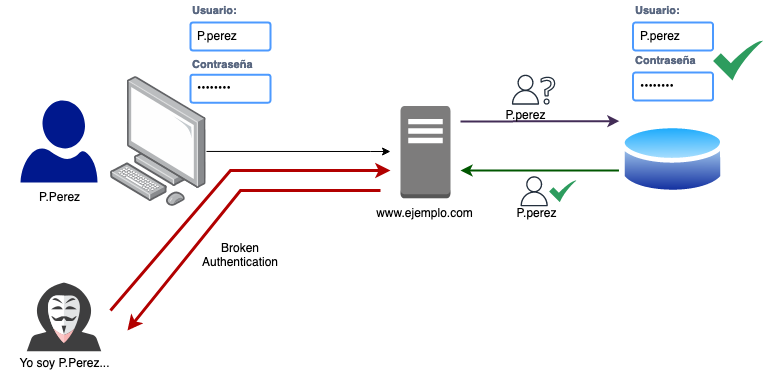

The diagram above was exported from draw.io. Its source (the exported page's mxGraphModel, read from the mxfile embedded in the PNG):
<mxGraphModel dx="954" dy="491" grid="1" gridSize="10" guides="1" tooltips="1" connect="1" arrows="1" fold="1" page="1" pageScale="1" pageWidth="850" pageHeight="1100" math="0" shadow="0">
  <root>
    <mxCell id="0" />
    <mxCell id="1" parent="0" />
    <mxCell id="NNeJ8qWS7PYMKCqRMQCJ-2" value="" style="image;points=[];aspect=fixed;html=1;align=center;shadow=0;dashed=0;image=img/lib/allied_telesis/computer_and_terminals/Personal_Computer.svg;" parent="1" vertex="1">
      <mxGeometry x="110" y="86.18" width="95.6" height="129.56" as="geometry" />
    </mxCell>
    <mxCell id="NNeJ8qWS7PYMKCqRMQCJ-3" value="" style="sketch=0;aspect=fixed;pointerEvents=1;shadow=0;dashed=0;html=1;strokeColor=none;labelPosition=center;verticalLabelPosition=bottom;verticalAlign=top;align=center;fillColor=#00188D;shape=mxgraph.azure.user" parent="1" vertex="1">
      <mxGeometry x="20" y="110" width="77" height="81.91" as="geometry" />
    </mxCell>
    <mxCell id="NNeJ8qWS7PYMKCqRMQCJ-5" value="Contraseña" style="fillColor=none;strokeColor=none;html=1;fontSize=11;fontStyle=0;align=left;fontColor=#596780;fontStyle=1;fontSize=11" parent="1" vertex="1">
      <mxGeometry x="190" y="64.18" width="80" height="20" as="geometry" />
    </mxCell>
    <mxCell id="NNeJ8qWS7PYMKCqRMQCJ-6" value="&amp;#8226;&amp;#8226;&amp;#8226;&amp;#8226;&amp;#8226;&amp;#8226;&amp;#8226;&amp;#8226;" style="rounded=1;arcSize=9;align=left;spacingLeft=5;strokeColor=#4C9AFF;html=1;strokeWidth=2;fontSize=12" parent="1" vertex="1">
      <mxGeometry x="190" y="84.18" width="80" height="28" as="geometry" />
    </mxCell>
    <mxCell id="NNeJ8qWS7PYMKCqRMQCJ-7" value="Usuario:" style="fillColor=none;strokeColor=none;html=1;fontSize=11;fontStyle=0;align=left;fontColor=#596780;fontStyle=1;fontSize=11" parent="1" vertex="1">
      <mxGeometry x="190" y="10" width="80" height="20" as="geometry" />
    </mxCell>
    <mxCell id="NNeJ8qWS7PYMKCqRMQCJ-8" value="P.perez" style="rounded=1;arcSize=9;align=left;spacingLeft=5;strokeColor=#4C9AFF;html=1;strokeWidth=2;fontSize=12" parent="1" vertex="1">
      <mxGeometry x="190" y="32" width="80" height="28" as="geometry" />
    </mxCell>
    <mxCell id="NNeJ8qWS7PYMKCqRMQCJ-18" value="" style="image;aspect=fixed;perimeter=ellipsePerimeter;html=1;align=center;shadow=0;dashed=0;spacingTop=3;image=img/lib/active_directory/database.svg;" parent="1" vertex="1">
      <mxGeometry x="620" y="130" width="105.13" height="77.8" as="geometry" />
    </mxCell>
    <mxCell id="NNeJ8qWS7PYMKCqRMQCJ-23" value="" style="outlineConnect=0;dashed=0;verticalLabelPosition=bottom;verticalAlign=top;align=center;html=1;shape=mxgraph.aws3.traditional_server;fillColor=#7D7C7C;gradientColor=none;" parent="1" vertex="1">
      <mxGeometry x="400" y="115.45" width="50" height="92.35" as="geometry" />
    </mxCell>
    <mxCell id="NNeJ8qWS7PYMKCqRMQCJ-24" value="" style="endArrow=classic;html=1;rounded=0;exitX=1.004;exitY=0.577;exitDx=0;exitDy=0;exitPerimeter=0;" parent="1" source="NNeJ8qWS7PYMKCqRMQCJ-2" edge="1">
      <mxGeometry width="50" height="50" relative="1" as="geometry">
        <mxPoint x="370" y="210" as="sourcePoint" />
        <mxPoint x="390" y="161" as="targetPoint" />
        <Array as="points">
          <mxPoint x="370" y="161" />
        </Array>
      </mxGeometry>
    </mxCell>
    <mxCell id="NNeJ8qWS7PYMKCqRMQCJ-30" value="Contraseña" style="fillColor=none;strokeColor=none;html=1;fontSize=11;fontStyle=0;align=left;fontColor=#596780;fontStyle=1;fontSize=11" parent="1" vertex="1">
      <mxGeometry x="632.5699999999999" y="60" width="80" height="20" as="geometry" />
    </mxCell>
    <mxCell id="NNeJ8qWS7PYMKCqRMQCJ-31" value="&amp;#8226;&amp;#8226;&amp;#8226;&amp;#8226;&amp;#8226;&amp;#8226;&amp;#8226;&amp;#8226;" style="rounded=1;arcSize=9;align=left;spacingLeft=5;strokeColor=#4C9AFF;html=1;strokeWidth=2;fontSize=12" parent="1" vertex="1">
      <mxGeometry x="632.5699999999999" y="82" width="80" height="28" as="geometry" />
    </mxCell>
    <mxCell id="NNeJ8qWS7PYMKCqRMQCJ-32" value="Usuario:" style="fillColor=none;strokeColor=none;html=1;fontSize=11;fontStyle=0;align=left;fontColor=#596780;fontStyle=1;fontSize=11" parent="1" vertex="1">
      <mxGeometry x="632.5699999999999" y="10" width="80" height="20" as="geometry" />
    </mxCell>
    <mxCell id="NNeJ8qWS7PYMKCqRMQCJ-33" value="P.perez" style="rounded=1;arcSize=9;align=left;spacingLeft=5;strokeColor=#4C9AFF;html=1;strokeWidth=2;fontSize=12" parent="1" vertex="1">
      <mxGeometry x="632.5699999999999" y="32" width="80" height="28" as="geometry" />
    </mxCell>
    <mxCell id="NNeJ8qWS7PYMKCqRMQCJ-34" value="" style="sketch=0;html=1;aspect=fixed;strokeColor=none;shadow=0;align=center;fillColor=#2D9C5E;verticalAlign=top;labelPosition=center;verticalLabelPosition=bottom;shape=mxgraph.gcp2.check" parent="1" vertex="1">
      <mxGeometry x="712.5699999999999" y="50" width="50" height="40" as="geometry" />
    </mxCell>
    <mxCell id="NNeJ8qWS7PYMKCqRMQCJ-35" value="" style="endArrow=classic;html=1;rounded=0;entryX=-0.011;entryY=0.008;entryDx=0;entryDy=0;entryPerimeter=0;fillColor=#76608a;strokeColor=#432D57;strokeWidth=2;" parent="1" target="NNeJ8qWS7PYMKCqRMQCJ-18" edge="1">
      <mxGeometry width="50" height="50" relative="1" as="geometry">
        <mxPoint x="460" y="131" as="sourcePoint" />
        <mxPoint x="610" y="156" as="targetPoint" />
      </mxGeometry>
    </mxCell>
    <mxCell id="NNeJ8qWS7PYMKCqRMQCJ-36" value="" style="endArrow=classic;html=1;rounded=0;strokeColor=#005700;strokeWidth=2;fillColor=#008a00;" parent="1" edge="1">
      <mxGeometry width="50" height="50" relative="1" as="geometry">
        <mxPoint x="618.46" y="180" as="sourcePoint" />
        <mxPoint x="460" y="180" as="targetPoint" />
      </mxGeometry>
    </mxCell>
    <mxCell id="NNeJ8qWS7PYMKCqRMQCJ-37" value="" style="sketch=0;outlineConnect=0;fontColor=#232F3E;gradientColor=none;fillColor=#232F3D;strokeColor=none;dashed=0;verticalLabelPosition=bottom;verticalAlign=top;align=center;html=1;fontSize=12;fontStyle=0;aspect=fixed;pointerEvents=1;shape=mxgraph.aws4.question;" parent="1" vertex="1">
      <mxGeometry x="540" y="86.18" width="14.72" height="28" as="geometry" />
    </mxCell>
    <mxCell id="NNeJ8qWS7PYMKCqRMQCJ-40" value="" style="sketch=0;html=1;aspect=fixed;strokeColor=none;shadow=0;align=center;fillColor=#2D9C5E;verticalAlign=top;labelPosition=center;verticalLabelPosition=bottom;shape=mxgraph.gcp2.check" parent="1" vertex="1">
      <mxGeometry x="548.67" y="189.78" width="27.39" height="21.91" as="geometry" />
    </mxCell>
    <mxCell id="NNeJ8qWS7PYMKCqRMQCJ-41" value="" style="sketch=0;outlineConnect=0;fontColor=#232F3E;gradientColor=none;fillColor=#232F3D;strokeColor=none;dashed=0;verticalLabelPosition=bottom;verticalAlign=top;align=center;html=1;fontSize=12;fontStyle=0;aspect=fixed;pointerEvents=1;shape=mxgraph.aws4.user;" parent="1" vertex="1">
      <mxGeometry x="510" y="84.18" width="30" height="30" as="geometry" />
    </mxCell>
    <mxCell id="NNeJ8qWS7PYMKCqRMQCJ-44" value="" style="sketch=0;outlineConnect=0;fontColor=#232F3E;gradientColor=none;fillColor=#232F3D;strokeColor=none;dashed=0;verticalLabelPosition=bottom;verticalAlign=top;align=center;html=1;fontSize=12;fontStyle=0;aspect=fixed;pointerEvents=1;shape=mxgraph.aws4.user;" parent="1" vertex="1">
      <mxGeometry x="518.67" y="185.74" width="30" height="30" as="geometry" />
    </mxCell>
    <mxCell id="NNeJ8qWS7PYMKCqRMQCJ-84" value="P.Perez" style="text;html=1;align=center;verticalAlign=middle;resizable=0;points=[];autosize=1;strokeColor=none;fillColor=none;" parent="1" vertex="1">
      <mxGeometry x="28.5" y="191.91" width="60" height="30" as="geometry" />
    </mxCell>
    <mxCell id="NNeJ8qWS7PYMKCqRMQCJ-101" value="www.ejemplo.com" style="text;html=1;align=center;verticalAlign=middle;resizable=0;points=[];autosize=1;strokeColor=none;fillColor=none;" parent="1" vertex="1">
      <mxGeometry x="364.00000000000006" y="207.80000000000004" width="120" height="30" as="geometry" />
    </mxCell>
    <mxCell id="NNeJ8qWS7PYMKCqRMQCJ-107" value="P.perez" style="text;html=1;align=center;verticalAlign=middle;resizable=0;points=[];autosize=1;strokeColor=none;fillColor=none;" parent="1" vertex="1">
      <mxGeometry x="495" y="110" width="60" height="30" as="geometry" />
    </mxCell>
    <mxCell id="NNeJ8qWS7PYMKCqRMQCJ-108" value="P.perez" style="text;html=1;align=center;verticalAlign=middle;resizable=0;points=[];autosize=1;strokeColor=none;fillColor=none;" parent="1" vertex="1">
      <mxGeometry x="505.82" y="207.8" width="60" height="30" as="geometry" />
    </mxCell>
    <mxCell id="f2zMdIZEagZOG6XgPA_N-2" value="" style="shape=image;html=1;verticalAlign=top;verticalLabelPosition=bottom;labelBackgroundColor=#ffffff;imageAspect=0;aspect=fixed;image=https://cdn0.iconfinder.com/data/icons/kameleon-free-pack/110/Hacker-128.png" vertex="1" parent="1">
      <mxGeometry y="260" width="128" height="128" as="geometry" />
    </mxCell>
    <mxCell id="f2zMdIZEagZOG6XgPA_N-3" value="Yo soy P.Perez..." style="text;html=1;align=center;verticalAlign=middle;resizable=0;points=[];autosize=1;strokeColor=none;fillColor=none;" vertex="1" parent="1">
      <mxGeometry x="9" y="358" width="110" height="30" as="geometry" />
    </mxCell>
    <mxCell id="f2zMdIZEagZOG6XgPA_N-6" value="" style="endArrow=classic;html=1;rounded=0;fillColor=#e51400;strokeColor=#B20000;strokeWidth=3;" edge="1" parent="1">
      <mxGeometry width="50" height="50" relative="1" as="geometry">
        <mxPoint x="110" y="320" as="sourcePoint" />
        <mxPoint x="390" y="180" as="targetPoint" />
        <Array as="points">
          <mxPoint x="230" y="180" />
        </Array>
      </mxGeometry>
    </mxCell>
    <mxCell id="f2zMdIZEagZOG6XgPA_N-7" value="" style="endArrow=classic;html=1;rounded=0;entryX=0.992;entryY=0.625;entryDx=0;entryDy=0;strokeWidth=3;fillColor=#e51400;strokeColor=#B20000;entryPerimeter=0;" edge="1" parent="1" target="f2zMdIZEagZOG6XgPA_N-2">
      <mxGeometry width="50" height="50" relative="1" as="geometry">
        <mxPoint x="380" y="200" as="sourcePoint" />
        <mxPoint x="430" y="230" as="targetPoint" />
        <Array as="points">
          <mxPoint x="240" y="200" />
        </Array>
      </mxGeometry>
    </mxCell>
    <mxCell id="f2zMdIZEagZOG6XgPA_N-8" value="Broken Authentication" style="text;html=1;strokeColor=none;fillColor=none;align=center;verticalAlign=middle;whiteSpace=wrap;rounded=0;" vertex="1" parent="1">
      <mxGeometry x="210" y="250" width="60" height="30" as="geometry" />
    </mxCell>
  </root>
</mxGraphModel>